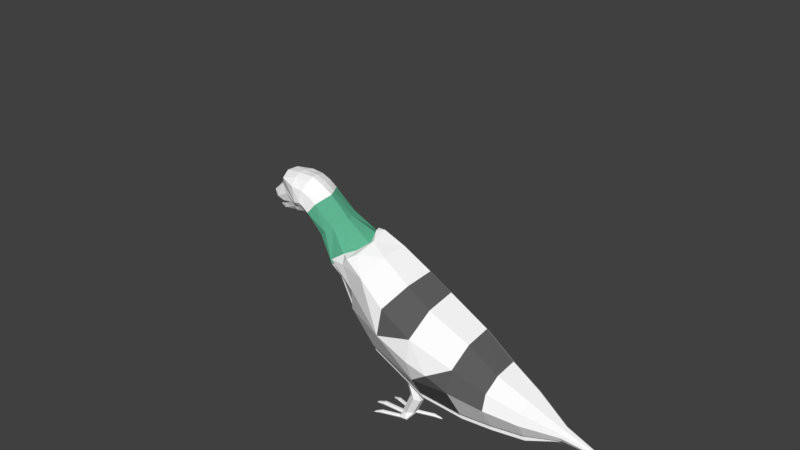 # Source: pigeon_double_head7.blend  (saved by Blender 2.79.0; exported with 4.5.12 LTS)
import bpy
from mathutils import Matrix  # noqa: F401  (used for matrix-valued properties, if any)

bpy.ops.wm.read_factory_settings(use_empty=True)
scene = bpy.context.scene
scene.name = 'Scene'

# ---- collections
col_collection_1 = bpy.data.collections.new('Collection 1'); scene.collection.children.link(col_collection_1)
col_collection_2 = bpy.data.collections.new('Collection 2'); scene.collection.children.link(col_collection_2)
col_collection_2.hide_render = True
col_collection_2.hide_viewport = True

# ---- materials (node trees are filled in below, after node groups)
mat_material = bpy.data.materials.new('Material')
mat_material.alpha_threshold = 0.0
mat_material.use_transparent_shadow = False
mat_material.diffuse_color = (1.0, 1.0, 1.0, 1.0)
mat_material.roughness = 0.5
mat_material.line_color = (0.0, 0.0, 0.0, 1.0)
mat_material_002 = bpy.data.materials.new('Material.002')
mat_material_002.alpha_threshold = 0.0
mat_material_002.use_transparent_shadow = False
mat_material_002.diffuse_color = (0.1149, 0.1149, 0.1149, 1.0)
mat_material_002.roughness = 0.5
mat_material_001 = bpy.data.materials.new('Material.001')
mat_material_001.alpha_threshold = 0.0
mat_material_001.use_transparent_shadow = False
mat_material_001.diffuse_color = (0.1174, 0.4672, 0.2875, 1.0)
mat_material_001.roughness = 0.5

# ---- material node trees

# ---- world
world_world = bpy.data.worlds.new('World'); scene.world = world_world
world_world.color = (0.05088, 0.05088, 0.05088)
world_world.use_sun_shadow = False
world_world.sun_shadow_jitter_overblur = 0.0
world_world.cycles.sampling_method = 'MANUAL'

# ---- meshes
me_cube_007 = bpy.data.meshes.new('Cube.007')
me_cube_007.from_pydata([(0.8045, 0.1892, 0.6997), (0.9437, 0.2615, 0.649), (0.9437, 0.4213, 0.6089), (0.8045, 0.5089, 0.6194), (0.6653, 0.4367, 0.6701), (0.6653, 0.2768, 0.7102), (0.6005, 0.07768, 0.2556), (0.743, 0.1593, 0.2421), (0.743, 0.3191, 0.202), (0.6005, 0.3974, 0.1753), (0.4579, 0.3158, 0.1887), (0.4579, 0.1559, 0.2289), (0.4107, 0.1493, 0.07823), (0.4122, 0.164, 0.02675), (0.4122, 0.2159, 0.01371), (0.4107, 0.2532, 0.05215), (0.4093, 0.2385, 0.1036), (0.4093, 0.1866, 0.1167), (-0.1531, 0.1434, 0.05452), (-0.1516, 0.1581, 0.003045), (-0.1516, 0.21, -0.009998), (-0.1531, 0.2473, 0.02844), (-0.1545, 0.2326, 0.07992), (-0.1545, 0.1806, 0.09296), (-0.3474, 0.1553, -0.00627), (-0.3358, 0.1635, -0.02942), (-0.3358, 0.1899, -0.03604), (-0.3474, 0.208, -0.01951), (-0.3591, 0.1998, 0.00364), (-0.3591, 0.1735, 0.01026), (-0.4208, 0.1732, -0.04652), (0.6475, 0.4217, 0.03712), (-0.003566, -0.07822, 0.1583), (1.25, -0.1614, 0.1272), (1.21, -0.1248, 0.1615), (1.203, -0.1435, 0.1661), (1.191, -0.1534, 0.1525), (1.186, -0.1446, 0.1342), (1.194, -0.126, 0.1295), (1.206, -0.116, 0.1432), (1.069, -0.04411, 0.2057), (1.054, -0.08092, 0.215), (1.045, -0.1075, 0.1852), (1.052, -0.09736, 0.1461), (1.067, -0.06055, 0.1369), (1.076, -0.03392, 0.1667), (0.6695, 0.1158, 0.1848), (0.6543, 0.07895, 0.1941), (0.6457, 0.05233, 0.1643), (0.6522, 0.06251, 0.1252), (0.6675, 0.09932, 0.116), (0.6761, 0.126, 0.1458), (-0.2081, -0.1814, 0.06852), (-0.1623, -0.1472, 0.1064), (-0.1565, -0.168, 0.1117), (-0.1444, -0.1801, 0.09744), (-0.1381, -0.1713, 0.07798), (-0.1439, -0.1505, 0.07275), (-0.156, -0.1384, 0.08698), (0.007913, -0.1192, 0.1686), (0.0148, -0.1487, 0.1369), (0.01021, -0.1371, 0.09484), (-0.001272, -0.09609, 0.08454), (-0.008159, -0.06665, 0.1163), (0.4532, 0.00285, 0.1585), (0.4601, -0.0266, 0.1268), (0.4555, -0.01503, 0.0848), (0.444, 0.026, 0.0745), (0.4371, 0.05545, 0.1062), (0.4418, 0.04576, 0.1463), (-0.003566, 0.4767, 0.01893), (-0.2081, 0.5252, -0.1089), (-0.1623, 0.5129, -0.05934), (-0.1565, 0.5338, -0.06457), (-0.1444, 0.5377, -0.08281), (-0.1381, 0.5208, -0.09583), (-0.1439, 0.4999, -0.0906), (-0.156, 0.496, -0.07236), (0.007913, 0.5177, 0.008629), (0.0148, 0.5286, -0.03324), (0.01021, 0.4986, -0.06481), (-0.001272, 0.4576, -0.0545), (-0.008159, 0.4466, -0.01264), (0.4532, 0.4053, 0.05747), (0.4601, 0.4163, 0.0156), (0.4555, 0.3862, -0.01597), (0.444, 0.3452, -0.005665), (0.4371, 0.3343, 0.0362), (0.4418, 0.3617, 0.06694), (0.6451, 0.3918, 0.008494)], [], [(2, 8, 9, 3), (6, 7, 8, 9, 10, 11), (5, 11, 6, 0), (3, 9, 10, 4), (1, 7, 8, 2), (4, 10, 11, 5), (0, 6, 7, 1), (12, 17, 16, 15, 14, 13), (22, 28, 29, 23), (16, 22, 23, 17), (14, 20, 21, 15), (12, 18, 19, 13), (17, 23, 18, 12), (15, 21, 22, 16), (13, 19, 20, 14), (27, 30, 28), (20, 26, 27, 21), (18, 24, 25, 19), (23, 29, 24, 18), (21, 27, 28, 22), (19, 25, 26, 20), (25, 30, 26), (28, 30, 29), (26, 30, 27), (24, 30, 25), (29, 30, 24), (77, 71, 76), (82, 77, 76, 81), (10, 15, 16), (45, 39, 38, 44), (35, 33, 34), (39, 33, 38), (37, 33, 36), (34, 33, 39), (46, 40, 45, 51), (42, 36, 35, 41), (38, 33, 37), (40, 34, 39, 45), (44, 38, 37, 43), (49, 43, 42, 48), (50, 44, 43, 49), (51, 45, 44, 50), (48, 42, 41, 47), (43, 37, 36, 42), (36, 33, 35), (41, 35, 34, 40), (63, 62, 57, 58), (54, 53, 52), (58, 57, 52), (47, 41, 40, 46), (75, 71, 74), (56, 55, 52), (53, 58, 52), (68, 67, 62, 63), (60, 59, 54, 55), (57, 56, 52), (32, 63, 58, 53), (62, 61, 56, 57), (59, 32, 53, 54), (67, 66, 61, 62), (66, 65, 60, 61), (65, 64, 59, 60), (61, 60, 55, 56), (55, 54, 52), (64, 69, 32, 59), (68, 63, 32, 69), (73, 71, 72), (8, 7, 31), (11, 10, 16), (11, 16, 17), (17, 12, 11), (69, 11, 68), (68, 11, 12), (72, 71, 77), (87, 82, 81, 86), (79, 74, 73, 78), (76, 71, 75), (70, 72, 77, 82), (81, 76, 75, 80), (78, 73, 72, 70), (86, 81, 80, 85), (85, 80, 79, 84), (84, 79, 78, 83), (80, 75, 74, 79), (74, 71, 73), (83, 78, 70, 88), (87, 88, 70, 82), (10, 87, 15), (87, 10, 88), (83, 88, 9), (88, 10, 9), (11, 69, 6), (69, 64, 6), (83, 9, 84), (64, 65, 6), (65, 66, 6), (31, 9, 8), (9, 31, 84), (31, 85, 84), (68, 12, 67), (47, 46, 6), (46, 7, 6), (31, 7, 46), (46, 51, 31), (47, 6, 48), (6, 66, 48), (85, 31, 89), (31, 51, 89), (50, 89, 51), (48, 66, 49), (66, 67, 49), (12, 49, 67), (12, 13, 49), (49, 13, 50), (13, 14, 50), (87, 86, 15), (15, 86, 14), (50, 14, 86), (85, 89, 86), (89, 50, 86)])
me_cube_007.materials.append(mat_material)
me_cube_007.use_remesh_preserve_volume = False
me_cube_007.use_remesh_preserve_attributes = False
me_cube_007.use_mirror_vertex_groups = False
me_cube_007.update()
me_cube_006 = bpy.data.meshes.new('Cube.006')
me_cube_006.from_pydata([(0.8045, 0.1892, 0.6997), (0.5943, 0.3492, 1.337), (0.9437, 0.2615, 0.649), (0.7358, 0.4337, 1.335), (0.9437, 0.4213, 0.6089), (0.7358, 0.5936, 1.295), (0.8045, 0.5089, 0.6194), (0.5943, 0.669, 1.257), (0.6653, 0.4367, 0.6701), (0.4528, 0.5845, 1.259), (0.6653, 0.2768, 0.7102), (0.4528, 0.4246, 1.299)], [], [(0, 2, 3, 1), (2, 4, 5, 3), (4, 6, 7, 5), (6, 8, 9, 7), (8, 10, 11, 9), (10, 0, 1, 11)])
me_cube_006.materials.append(mat_material)
me_cube_006.use_remesh_preserve_volume = False
me_cube_006.use_remesh_preserve_attributes = False
me_cube_006.use_mirror_vertex_groups = False
me_cube_006.update()
me_cube_004 = bpy.data.meshes.new('Cube.004')
me_cube_004.from_pydata([(0.5058, 1.845, 2.958), (0.6895, 1.276, 3.448), (0.7496, 0.6374, 3.698), (0.5174, 1.87, 2.363), (1.327, 1.833, 2.566), (1.327, 1.26, 3.11), (1.327, 0.5608, 3.393)], [], [(0, 4, 3), (1, 5, 4, 0), (2, 6, 5, 1)])
me_cube_004.materials.append(mat_material_002)
me_cube_004.use_remesh_preserve_volume = False
me_cube_004.use_remesh_preserve_attributes = False
me_cube_004.use_mirror_vertex_groups = False
me_cube_004.update()
me_cube_003 = bpy.data.meshes.new('Cube.003')
me_cube_003.from_pydata([(2.295, 0.4324, 2.881), (1.779, 1.665, 1.879), (1.327, 1.481, 1.568), (1.327, 1.078, 1.17), (2.295, 1.512, 2.183), (2.295, 1.029, 2.641), (2.295, 1.529, 1.652), (2.295, 0.8754, 1.007), (3.008, 1.19, 1.844), (3.008, 0.8429, 2.173), (3.008, 0.3047, 2.373), (3.008, 1.202, 1.463)], [], [(2, 6, 3), (4, 8, 11, 6), (5, 9, 8, 4), (0, 10, 9, 5), (6, 7, 3), (2, 1, 6), (4, 6, 1)])
me_cube_003.materials.append(mat_material_002)
me_cube_003.use_remesh_preserve_volume = False
me_cube_003.use_remesh_preserve_attributes = False
me_cube_003.use_mirror_vertex_groups = False
me_cube_003.update()
me_cube_002 = bpy.data.meshes.new('Cube.002')
me_cube_002.from_pydata([(-2.028, 1.611, 4.336), (-1.741, 1.369, 3.884), (-1.729, 1.847, 4.613), (-1.602, 1.697, 4.774), (-1.907, 1.855, 4.377), (-1.314, 1.603, 4.158), (-1.217, 1.449, 4.313), (-1.478, 1.669, 4.029), (-1.289, 1.515, 3.339), (-0.9475, 1.51, 3.589), (-0.7353, 1.389, 3.71), (-1.624, 1.617, 3.933), (-2.17, 1.283, 4.327), (-1.927, 1.183, 4.14), (-2.028, 1.11, 4.604), (-1.741, 0.8674, 4.153), (-1.729, 1.209, 4.955), (-1.602, 1.427, 4.919), (-1.533, 1.575, 4.871), (-1.907, 1.009, 4.831), (-1.314, 0.9654, 4.5), (-1.217, 1.18, 4.457), (-1.136, 1.306, 4.369), (-1.478, 0.8225, 4.483), (-0.7353, 0.7111, 4.073), (-0.6249, 1.055, 3.901), (-1.624, 0.7706, 4.386), (-0.6231, 0.5145, 4.04), (-1.374, 0.5545, 4.204), (-1.453, 0.5474, 4.175), (-1.44, 0.5117, 4.033), (-1.395, 0.4776, 3.897), (-0.9728, 0.5279, 4.098), (-1.404, 0.04674, 2.178), (-1.725, 0.9269, 3.662), (-1.311, 1.095, 2.97), (-1.762, 0.2883, 3.14), (-1.289, 1.541, 3.442), (-0.9475, 1.536, 3.692), (-0.7353, 1.415, 3.812), (-0.7353, 0.7368, 4.176), (-0.8052, 0.6495, 4.184), (-0.6231, 0.5402, 4.143)], [], [(2, 4, 7, 5), (18, 3, 6, 22), (3, 2, 5, 6), (6, 5, 9, 10), (22, 6, 10, 25), (5, 7, 8, 9), (7, 4, 11), (1, 4, 0), (4, 1, 11), (12, 13, 0), (0, 13, 1), (13, 34, 1), (8, 7, 11), (11, 1, 8), (1, 34, 8), (16, 20, 23, 19), (18, 22, 21, 17), (17, 21, 20, 16), (21, 24, 32, 20), (22, 25, 24, 21), (20, 32, 28, 23), (23, 26, 19), (15, 14, 19), (19, 26, 15), (12, 14, 13), (14, 15, 13), (13, 15, 34), (26, 29, 30, 15), (15, 30, 31, 34), (28, 29, 26, 23), (36, 31, 34), (36, 34, 35), (36, 35, 33), (24, 32, 41, 40), (32, 27, 42, 41), (9, 8, 37, 38), (10, 9, 38, 39), (34, 8, 35)])
me_cube_002.materials.append(mat_material_001)
me_cube_002.use_remesh_preserve_volume = False
me_cube_002.use_remesh_preserve_attributes = False
me_cube_002.use_mirror_vertex_groups = False
me_cube_002.update()
me_cube_000 = bpy.data.meshes.new('Cube.000')
me_cube_000.from_pydata([(-3.221, 1.47, 4.347), (-3.175, 1.606, 4.544), (-2.501, 1.704, 4.433), (-2.893, 1.696, 4.772), (-3.334, 1.302, 4.361), (-3.011, 1.669, 4.432), (-2.86, 1.634, 4.366), (-2.708, 1.747, 4.577), (-2.917, 1.569, 4.859), (-3.239, 1.225, 4.217), (-2.923, 1.237, 4.24), (-2.566, 1.288, 4.335), (-3.117, 1.385, 4.187), (-2.922, 1.398, 4.154), (-2.566, 1.491, 4.226), (-2.86, 1.542, 4.196), (-2.812, 1.589, 4.283), (-2.545, 1.606, 4.315), (-2.727, 1.894, 4.958), (-2.259, 1.929, 4.516), (-2.401, 1.85, 5.06), (-2.36, 1.989, 4.876), (-2.188, 1.807, 4.423), (-2.325, 1.569, 4.258), (-2.362, 1.684, 4.289), (-2.028, 1.611, 4.336), (-2.1, 1.951, 4.556), (-2.026, 1.846, 5.053), (-2.066, 1.972, 4.845), (-2.021, 1.92, 4.499), (-1.775, 1.778, 4.925), (-1.868, 1.919, 4.746), (-2.094, 1.742, 4.353), (-1.729, 1.847, 4.613), (-1.602, 1.697, 4.774), (-1.907, 1.855, 4.377), (-1.289, 1.515, 3.339), (-0.7353, 1.389, 3.71), (-2.17, 1.283, 4.327), (-3.221, 1.197, 4.493), (-3.175, 1.285, 4.716), (-2.501, 1.139, 4.736), (-2.893, 1.426, 4.917), (-3.011, 1.158, 4.706), (-2.86, 1.122, 4.64), (-2.708, 1.236, 4.852), (-3.176, 1.446, 4.63), (-2.5, 1.421, 4.584), (-3.117, 1.111, 4.334), (-2.922, 1.077, 4.327), (-2.566, 1.084, 4.444), (-2.86, 1.031, 4.47), (-2.812, 1.078, 4.557), (-2.545, 1.095, 4.589), (-2.727, 1.471, 5.185), (-2.259, 1.083, 4.97), (-2.789, 1.702, 5.108), (-2.401, 1.58, 5.204), (-2.36, 1.351, 5.218), (-2.408, 1.729, 5.157), (-2.188, 1.074, 4.816), (-2.325, 1.068, 4.527), (-2.362, 1.03, 4.64), (-2.028, 1.11, 4.604), (-2.1, 1.105, 5.01), (-2.026, 1.576, 5.197), (-2.066, 1.334, 5.187), (-1.997, 1.733, 5.166), (-2.021, 1.074, 4.952), (-1.775, 1.508, 5.07), (-1.868, 1.281, 5.088), (-1.727, 1.656, 5.022), (-2.094, 1.051, 4.724), (-1.729, 1.209, 4.955), (-1.602, 1.427, 4.919), (-1.533, 1.575, 4.871), (-1.907, 1.009, 4.831), (-0.7353, 0.7111, 4.073), (-0.6249, 1.055, 3.901), (-0.6231, 0.5145, 4.04), (-0.06538, 0.4632, 3.836), (4.796, -0.3034, 0.8509), (2.212, 0.167, 2.657), (4.319, -0.2938, 0.8218), (3.606, -0.06682, 1.726), (2.925, 0.03936, 2.148), (2.212, -0.3629, 0.5467), (1.244, 0.2954, 3.168), (-1.404, 0.04674, 2.178), (-0.3479, -0.1774, 1.285), (1.244, -0.3334, 0.6639), (-1.311, 1.095, 2.97), (0.6664, 0.372, 3.473), (-0.8466, 0.9462, 2.18), (-0.1495, 0.884, 1.536), (1.244, 0.8123, 0.9459), (2.212, 0.6101, 0.7824), (2.925, -0.3412, 0.6331), (2.925, 0.4673, 0.7749), (3.606, 0.2317, 0.7641), (3.606, -0.3333, 0.6646), (4.319, -0.207, 1.167), (4.319, -0.0865, 0.9574), (-1.762, 0.2883, 3.14), (-0.9728, 0.5297, 4.097), (-1.395, 0.4794, 3.897), (-1.44, 0.5135, 4.033), (-1.453, 0.5493, 4.175), (-1.374, 0.5564, 4.203), (0.5943, 0.3492, 1.337), (0.7358, 0.4337, 1.335), (0.7358, 0.5936, 1.295), (0.5943, 0.669, 1.257), (0.4528, 0.5845, 1.259), (0.4528, 0.4246, 1.299), (-1.289, 1.541, 3.442), (-0.9475, 1.536, 3.692), (-0.7353, 1.415, 3.812), (-0.7353, 0.7368, 4.176), (-0.6249, 1.081, 4.003), (-0.8052, 0.6495, 4.184), (2.212, 0.1928, 2.759), (-1.311, 1.121, 3.073), (0.6664, 0.3978, 3.576), (-0.8466, 0.972, 2.282), (-0.1495, 0.9098, 1.638), (1.244, 0.3212, 3.271), (1.244, 0.838, 1.048), (2.212, 0.6359, 0.8849), (2.925, 0.06509, 2.251), (2.925, 0.4931, 0.8773), (3.606, 0.2575, 0.8666), (4.319, -0.1812, 1.27), (4.319, -0.0865, 0.9574), (4.85, -0.2595, 0.9582), (4.762, -0.2335, 0.8576), (-0.06538, 0.4889, 3.939), (-0.6231, 0.5402, 4.143), (-0.8949, 1.62, 3.463), (-0.751, 1.693, 3.648), (-0.585, 1.578, 3.789), (-0.6766, 0.9075, 4.222), (-0.5009, 1.157, 4.068), (-0.7216, 0.7699, 4.254), (2.295, 0.4324, 2.881), (1.779, 1.665, 1.879), (-0.5923, 1.557, 2.962), (0.5058, 1.845, 2.958), (0.6895, 1.276, 3.448), (0.7496, 0.6374, 3.698), (0.5174, 1.87, 2.363), (-0.7634, 1.212, 2.404), (-0.06626, 1.149, 1.76), (1.327, 1.833, 2.566), (1.327, 1.26, 3.11), (1.327, 0.5608, 3.393), (1.327, 1.481, 1.568), (1.327, 1.078, 1.17), (2.295, 1.512, 2.183), (2.295, 1.029, 2.641), (2.295, 1.529, 1.652), (2.295, 0.8754, 1.007), (3.008, 1.19, 1.844), (3.008, 0.8429, 2.173), (3.008, 0.3047, 2.373), (3.008, 1.202, 1.463), (3.008, 0.7327, 0.9994), (3.689, 0.4971, 0.9886), (3.689, 0.8257, 1.313), (3.689, 0.1985, 1.95), (3.689, 0.5743, 1.81), (3.689, 0.817, 1.58), (1.327, 1.787, 2.035), (4.403, 0.2573, 1.272), (4.403, 0.1782, 1.347), (4.403, 0.05835, 1.392), (4.403, 0.2602, 1.185), (4.403, 0.1531, 1.079), (5.213, -0.04162, 0.9939), (5.213, 0.02691, 1.051), (5.213, 0.007167, 1.07), (5.213, -0.01995, 1.08), (5.213, 0.02762, 1.029), (5.213, 0.0008865, 1.003), (-0.1989, 1.802, 3.403), (-0.03557, 1.296, 3.839), (0.01784, 0.7285, 4.061), (-0.5399, 0.7798, 4.265), (3.606, -0.04108, 1.828), (4.763, -0.2758, 0.8481)], [(105, 103), (79, 104), (104, 108), (107, 106), (107, 108), (106, 105), (81, 189)], [(4, 0, 1, 46), (4, 47, 2, 6, 0), (1, 3, 8, 46), (1, 0, 5), (3, 1, 5), (5, 0, 6), (5, 7, 3), (6, 7, 5), (2, 7, 6), (9, 10, 13, 12), (9, 12, 16, 2, 47), (13, 10, 11, 14), (13, 15, 12), (14, 15, 13), (15, 16, 12), (15, 14, 17), (16, 15, 17), (2, 16, 17), (3, 7, 19, 18), (8, 3, 18, 56), (56, 18, 20, 59), (20, 18, 21), (18, 19, 21), (7, 2, 19), (14, 23, 24, 17), (17, 24, 22, 2), (21, 19, 26, 28), (59, 20, 27, 67), (20, 21, 28, 27), (28, 26, 29, 31), (67, 27, 30, 71), (27, 28, 31, 30), (19, 2, 22), (26, 19, 22), (29, 26, 22), (24, 32, 22), (24, 23, 32), (25, 32, 23), (22, 32, 29), (31, 29, 33), (34, 30, 31, 33), (71, 30, 34, 75), (32, 35, 29), (33, 29, 35), (32, 25, 35), (11, 38, 14), (14, 38, 23), (25, 23, 38), (4, 46, 40, 39), (4, 39, 44, 41, 47), (40, 46, 8, 42), (40, 43, 39), (42, 43, 40), (43, 44, 39), (43, 42, 45), (44, 43, 45), (41, 44, 45), (9, 48, 49, 10), (9, 47, 41, 52, 48), (49, 50, 11, 10), (49, 48, 51), (50, 49, 51), (51, 48, 52), (51, 53, 50), (52, 53, 51), (41, 53, 52), (42, 54, 55, 45), (8, 56, 54, 42), (56, 59, 57, 54), (57, 58, 54), (54, 58, 55), (45, 55, 41), (50, 53, 62, 61), (53, 41, 60, 62), (58, 66, 64, 55), (59, 67, 65, 57), (57, 65, 66, 58), (66, 70, 68, 64), (67, 71, 69, 65), (65, 69, 70, 66), (55, 60, 41), (64, 60, 55), (68, 60, 64), (62, 60, 72), (62, 72, 61), (63, 61, 72), (60, 68, 72), (70, 73, 68), (74, 73, 70, 69), (71, 75, 74, 69), (72, 68, 76), (73, 76, 68), (72, 76, 63), (11, 50, 38), (50, 61, 38), (63, 38, 61), (80, 92, 123, 136), (79, 80, 136, 137), (84, 101, 132, 188), (92, 87, 126, 123), (85, 84, 188, 129), (82, 85, 129, 121), (87, 82, 121, 126), (88, 91, 93), (88, 93, 89), (89, 93, 94), (89, 94, 95, 90), (90, 95, 96, 86), (86, 96, 98, 97), (97, 98, 99, 100), (101, 189, 134, 132), (99, 98, 130, 131), (93, 91, 122, 124), (100, 99, 102, 83), (98, 96, 128, 130), (83, 102, 135, 189), (78, 77, 118, 119), (95, 94, 125, 127), (110, 111, 112, 113, 114, 109), (96, 95, 127, 128), (94, 93, 124, 125), (135, 102, 133), (37, 78, 119, 117), (102, 99, 131, 133), (36, 91, 122, 115), (121, 129, 164, 144), (124, 122, 146, 151), (130, 128, 161, 166), (133, 131, 167, 177), (117, 119, 142, 140), (126, 121, 144, 155), (128, 127, 157, 161), (135, 133, 177, 183), (131, 130, 166, 167), (119, 118, 141, 142), (118, 120, 143, 141), (116, 115, 138, 139), (129, 188, 169, 164), (136, 123, 149, 186), (189, 135, 183, 178), (117, 116, 139, 140), (134, 189, 178, 181), (120, 137, 187, 143), (132, 134, 181, 175), (123, 126, 155, 149), (188, 132, 175, 169), (125, 124, 151, 152), (127, 125, 152, 157), (115, 122, 146, 138), (137, 136, 186, 187), (150, 151, 146), (151, 150, 152), (152, 150, 156), (154, 159, 158, 153), (155, 144, 159, 154), (160, 165, 166, 161), (162, 171, 168, 165), (163, 170, 171, 162), (164, 169, 170, 163), (165, 168, 167, 166), (156, 157, 152), (172, 156, 150), (153, 172, 150), (158, 145, 153), (153, 145, 172), (156, 172, 145), (171, 173, 176, 168), (170, 174, 173, 171), (168, 176, 177, 167), (169, 175, 174, 170), (173, 179, 182, 176), (175, 181, 180, 174), (176, 182, 183, 177), (174, 180, 179, 173), (183, 182, 179, 180, 181, 178), (148, 147, 184, 185), (149, 148, 185, 186), (185, 184, 140, 142), (186, 185, 142, 187), (142, 141, 187), (143, 187, 141), (150, 184, 147), (150, 146, 184), (140, 139, 184), (139, 138, 184), (138, 146, 184)])
me_cube_000.materials.append(mat_material)
me_cube_000.use_remesh_preserve_volume = False
me_cube_000.use_remesh_preserve_attributes = False
me_cube_000.use_mirror_vertex_groups = False
me_cube_000.update()
me_cube_001 = bpy.data.meshes.new('Cube.001')
me_cube_001.from_pydata([(-3.221, 0.2478, 4.653), (-3.175, 0.3841, 4.851), (-2.501, 0.4822, 4.74), (-2.893, 0.4734, 5.079), (-3.334, 0.07958, 4.668), (-3.011, 0.4468, 4.739), (-2.86, 0.4114, 4.673), (-2.708, 0.5247, 4.884), (-2.917, 0.3464, 5.166), (-3.239, 0.002381, 4.524), (-2.923, 0.0146, 4.547), (-2.566, 0.06552, 4.642), (-3.117, 0.1624, 4.494), (-2.922, 0.1755, 4.461), (-2.566, 0.2685, 4.533), (-2.86, 0.3203, 4.503), (-2.812, 0.367, 4.59), (-2.545, 0.3838, 4.622), (-2.727, 0.6715, 5.265), (-2.259, 0.7073, 4.823), (-2.401, 0.6277, 5.367), (-2.36, 0.7664, 5.183), (-2.188, 0.5851, 4.73), (-2.325, 0.3472, 4.565), (-2.362, 0.4622, 4.596), (-2.028, 0.3887, 4.643), (-1.741, 0.1465, 4.191), (-2.1, 0.7289, 4.863), (-2.026, 0.6239, 5.36), (-2.066, 0.7495, 5.152), (-2.021, 0.698, 4.806), (-1.775, 0.5554, 5.232), (-1.868, 0.6966, 5.053), (-2.094, 0.52, 4.66), (-1.729, 0.6252, 4.92), (-1.602, 0.4747, 5.081), (-1.907, 0.6329, 4.684), (-1.314, 0.3811, 4.465), (-1.217, 0.2271, 4.62), (-1.478, 0.4464, 4.336), (-1.289, 0.2926, 3.646), (-0.9475, 0.2882, 3.896), (-0.7353, 0.1667, 4.017), (-1.624, 0.3946, 4.24), (-2.17, 0.06115, 4.634), (-1.927, -0.03912, 4.447), (-3.221, -0.02566, 4.8), (-3.175, 0.063, 5.023), (-2.501, -0.08339, 5.043), (-2.893, 0.2038, 5.223), (-3.011, -0.06464, 5.013), (-2.86, -0.09995, 4.947), (-2.708, 0.01333, 5.158), (-3.176, 0.2236, 4.937), (-2.5, 0.1991, 4.891), (-3.117, -0.1111, 4.641), (-2.922, -0.1456, 4.633), (-2.566, -0.1378, 4.75), (-2.86, -0.1911, 4.777), (-2.812, -0.1444, 4.864), (-2.545, -0.1276, 4.896), (-2.727, 0.2491, 5.491), (-2.259, -0.1389, 5.277), (-2.789, 0.4799, 5.415), (-2.401, 0.3581, 5.511), (-2.36, 0.1285, 5.525), (-2.408, 0.5064, 5.464), (-2.188, -0.1485, 5.123), (-2.325, -0.1541, 4.834), (-2.362, -0.1924, 4.947), (-2.028, -0.1127, 4.911), (-1.741, -0.3548, 4.46), (-1.725, -0.2952, 3.969), (-2.1, -0.1172, 5.317), (-2.026, 0.3542, 5.504), (-2.066, 0.1116, 5.494), (-1.997, 0.5111, 5.473), (-2.021, -0.1481, 5.259), (-1.775, 0.2858, 5.376), (-1.868, 0.05874, 5.395), (-1.727, 0.4337, 5.329), (-2.094, -0.1708, 5.031), (-1.729, -0.01274, 5.262), (-1.602, 0.2051, 5.226), (-1.533, 0.353, 5.178), (-1.907, -0.2133, 5.138), (-1.314, -0.2568, 4.807), (-1.217, -0.0425, 4.764), (-1.136, 0.08359, 4.676), (-1.478, -0.3997, 4.79), (-1.289, -0.8892, 4.28), (-0.9475, -0.6787, 4.414), (-0.7353, -0.5111, 4.38), (-0.6249, -0.1671, 4.208), (-1.624, -0.4516, 4.693)], [], [(4, 0, 1, 53), (4, 54, 2, 6, 0), (1, 3, 8, 53), (1, 0, 5), (3, 1, 5), (5, 0, 6), (5, 7, 3), (6, 7, 5), (2, 7, 6), (9, 10, 13, 12), (9, 12, 16, 2, 54), (13, 10, 11, 14), (13, 15, 12), (14, 15, 13), (15, 16, 12), (15, 14, 17), (16, 15, 17), (2, 16, 17), (3, 7, 19, 18), (8, 3, 18, 63), (63, 18, 20, 66), (20, 18, 21), (18, 19, 21), (7, 2, 19), (14, 23, 24, 17), (17, 24, 22, 2), (21, 19, 27, 29), (66, 20, 28, 76), (20, 21, 29, 28), (29, 27, 30, 32), (76, 28, 31, 80), (28, 29, 32, 31), (19, 2, 22), (27, 19, 22), (30, 27, 22), (24, 33, 22), (24, 23, 33), (25, 33, 23), (22, 33, 30), (32, 30, 34), (35, 31, 32, 34), (80, 31, 35, 84), (33, 36, 30), (34, 30, 36), (34, 36, 39, 37), (84, 35, 38, 88), (35, 34, 37, 38), (38, 37, 41, 42), (88, 38, 42, 93), (37, 39, 40, 41), (39, 36, 43), (33, 25, 36), (26, 36, 25), (36, 26, 43), (11, 44, 14), (14, 44, 23), (25, 23, 44), (44, 45, 25), (25, 45, 26), (45, 72, 26), (40, 39, 43), (43, 26, 40), (26, 72, 40), (4, 53, 47, 46), (4, 46, 51, 48, 54), (47, 53, 8, 49), (47, 50, 46), (49, 50, 47), (50, 51, 46), (50, 49, 52), (51, 50, 52), (48, 51, 52), (9, 55, 56, 10), (9, 54, 48, 59, 55), (56, 57, 11, 10), (56, 55, 58), (57, 56, 58), (58, 55, 59), (58, 60, 57), (59, 60, 58), (48, 60, 59), (49, 61, 62, 52), (8, 63, 61, 49), (63, 66, 64, 61), (64, 65, 61), (61, 65, 62), (52, 62, 48), (57, 60, 69, 68), (60, 48, 67, 69), (65, 75, 73, 62), (66, 76, 74, 64), (64, 74, 75, 65), (75, 79, 77, 73), (76, 80, 78, 74), (74, 78, 79, 75), (62, 67, 48), (73, 67, 62), (77, 67, 73), (69, 67, 81), (69, 81, 68), (70, 68, 81), (67, 77, 81), (79, 82, 77), (83, 82, 79, 78), (80, 84, 83, 78), (81, 77, 85), (82, 85, 77), (82, 86, 89, 85), (84, 88, 87, 83), (83, 87, 86, 82), (87, 92, 91, 86), (88, 93, 92, 87), (86, 91, 90, 89), (89, 94, 85), (81, 85, 70), (71, 70, 85), (85, 94, 71), (11, 57, 44), (57, 68, 44), (70, 44, 68), (44, 70, 45), (70, 71, 45), (45, 71, 72), (90, 94, 89), (94, 90, 71), (71, 90, 72)])
me_cube_001.materials.append(mat_material)
me_cube_001.use_remesh_preserve_volume = False
me_cube_001.use_remesh_preserve_attributes = False
me_cube_001.use_mirror_vertex_groups = False
me_cube_001.update()

# ---- objects
ob_cube_006 = bpy.data.objects.new('Cube.006', me_cube_007)
ob_cube_005 = bpy.data.objects.new('Cube.005', me_cube_006)
ob_cube_004 = bpy.data.objects.new('Cube.004', me_cube_004)
ob_cube_003 = bpy.data.objects.new('Cube.003', me_cube_003)
ob_cube_001 = bpy.data.objects.new('Cube.001', me_cube_002)
ob_cube_000 = bpy.data.objects.new('Cube.000', me_cube_000)
ob_cube_002 = bpy.data.objects.new('Cube.002', me_cube_001)

# ---- transforms, parenting, visibility, modifiers, constraints
ob_cube_006.location = (1.473, 0.5157, -4.288)
ob_cube_006.rotation_euler = (-0.246, -2.904e-08, 3.59e-09)
ob_cube_006.scale = (1.0, -1.0, 1.0)
ob_cube_006.lock_rotations_4d = False
ob_cube_006.empty_display_type = 'ARROWS'
ob_cube_006.lineart.crease_threshold = 0.0
ob_cube_005.location = (1.473, 0.5157, -4.288)
ob_cube_005.rotation_euler = (-0.246, -2.904e-08, 3.59e-09)
ob_cube_005.scale = (1.0, -1.0, 1.0)
ob_cube_005.lock_rotations_4d = False
ob_cube_005.empty_display_type = 'ARROWS'
ob_cube_005.lineart.crease_threshold = 0.0
ob_cube_004.location = (1.473, 0.5157, -4.288)
ob_cube_004.rotation_euler = (-0.246, -2.904e-08, 3.59e-09)
ob_cube_004.scale = (1.0, -1.0, 1.0)
ob_cube_004.lock_rotations_4d = False
ob_cube_004.empty_display_type = 'ARROWS'
ob_cube_004.lineart.crease_threshold = 0.0
ob_cube_003.location = (1.473, 0.5157, -4.288)
ob_cube_003.rotation_euler = (-0.246, -2.904e-08, 3.59e-09)
ob_cube_003.scale = (1.0, -1.0, 1.0)
ob_cube_003.lock_rotations_4d = False
ob_cube_003.empty_display_type = 'ARROWS'
ob_cube_003.lineart.crease_threshold = 0.0
ob_cube_001.location = (1.473, 0.5157, -4.288)
ob_cube_001.rotation_euler = (-0.246, -2.904e-08, 3.59e-09)
ob_cube_001.scale = (1.0, -1.0, 1.0)
ob_cube_001.lock_rotations_4d = False
ob_cube_001.empty_display_type = 'ARROWS'
ob_cube_001.lineart.crease_threshold = 0.0
ob_cube_000.location = (1.473, 0.5157, -4.288)
ob_cube_000.rotation_euler = (-0.246, -2.904e-08, 3.59e-09)
ob_cube_000.scale = (1.0, -1.0, 1.0)
ob_cube_000.lock_rotations_4d = False
ob_cube_000.empty_display_type = 'ARROWS'
ob_cube_000.lineart.crease_threshold = 0.0
ob_cube_002.location = (1.473, -0.7444, -4.288)
ob_cube_002.rotation_euler = (-0.246, -2.904e-08, 3.59e-09)
ob_cube_002.scale = (1.0, -1.0, 1.0)
ob_cube_002.lock_rotations_4d = False
ob_cube_002.empty_display_type = 'ARROWS'
ob_cube_002.lineart.crease_threshold = 0.0

# ---- collection membership
col_collection_1.objects.link(ob_cube_006)
col_collection_1.objects.link(ob_cube_005)
col_collection_1.objects.link(ob_cube_004)
col_collection_1.objects.link(ob_cube_003)
col_collection_1.objects.link(ob_cube_001)
col_collection_1.objects.link(ob_cube_000)
col_collection_2.objects.link(ob_cube_002)

# ---- scene / render settings (as saved in the file)
scene.frame_start = 1; scene.frame_end = 250; scene.frame_set(1)
scene.render.engine = 'BLENDER_EEVEE_NEXT'
scene.render.resolution_percentage = 50
scene.render.dither_intensity = 0.0
scene.cycles.use_denoising = False
scene.cycles.samples = 128
scene.cycles.sampling_pattern = 'TABULATED_SOBOL'
scene.cycles.use_adaptive_sampling = False
scene.cycles.use_light_tree = False
scene.cycles.blur_glossy = 0.0
scene.cycles.sample_clamp_indirect = 0.0
scene.view_settings.view_transform = 'Standard'
bpy.context.view_layer.update()

# ---- added for rendering (the .blend has no active camera and no usable light): camera, sun
cam_auto = bpy.data.cameras.new('AutoCamera')
cam_auto.lens = 50.0
cam_auto.sensor_width = 36.0
cam_auto.clip_end = 1000.0
ob_auto_camera = bpy.data.objects.new('AutoCamera', cam_auto)
scene.collection.objects.link(ob_auto_camera)
ob_auto_camera.location = (15.1273, -15.7123, 11.3047)
ob_auto_camera.rotation_euler = (1.09748, -7.21219e-08, 0.694738)
scene.camera = ob_auto_camera
light_auto_sun = bpy.data.lights.new('AutoSun', 'SUN')
light_auto_sun.energy = 3.0
light_auto_sun.angle = 0.0523599
ob_auto_sun = bpy.data.objects.new('AutoSun', light_auto_sun)
scene.collection.objects.link(ob_auto_sun)
ob_auto_sun.rotation_euler = (0.872665, 0.174533, 0.523599)
bpy.context.view_layer.update()
